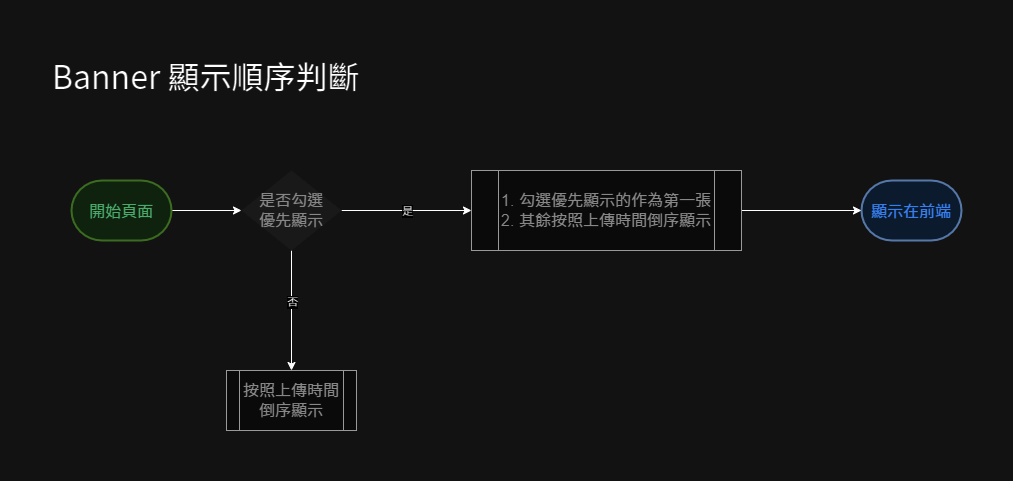

The diagram above was exported from draw.io. Its source (the exported page's mxGraphModel, read from the mxfile embedded in the PNG):
<mxGraphModel dx="4901" dy="3167" grid="1" gridSize="10" guides="1" tooltips="1" connect="1" arrows="1" fold="1" page="1" pageScale="1" pageWidth="827" pageHeight="1169" math="0" shadow="0">
  <root>
    <mxCell id="0" />
    <mxCell id="1" parent="0" />
    <mxCell id="2" value="Banner 顯示順序判斷" style="text;html=1;align=left;verticalAlign=middle;resizable=0;points=[];autosize=1;strokeColor=none;fillColor=none;fontSize=32;fontFamily=noto sans tc;fontColor=default;" vertex="1" parent="1">
      <mxGeometry x="-2461" y="-40" width="330" height="50" as="geometry" />
    </mxCell>
    <mxCell id="3" style="edgeStyle=orthogonalEdgeStyle;rounded=0;orthogonalLoop=1;jettySize=auto;html=1;" edge="1" source="5" target="9" parent="1">
      <mxGeometry relative="1" as="geometry">
        <mxPoint x="-2219.9999999999995" y="280" as="targetPoint" />
      </mxGeometry>
    </mxCell>
    <mxCell id="4" value="否" style="edgeLabel;html=1;align=center;verticalAlign=middle;resizable=0;points=[];" vertex="1" connectable="0" parent="3">
      <mxGeometry x="-0.1449" relative="1" as="geometry">
        <mxPoint as="offset" />
      </mxGeometry>
    </mxCell>
    <mxCell id="5" value="&lt;font color=&quot;#787878&quot;&gt;是否勾選&lt;br&gt;優先顯示&lt;/font&gt;" style="strokeWidth=2;html=1;shape=mxgraph.flowchart.decision;whiteSpace=wrap;fontSize=16;fillColor=#E6E6E6;strokeColor=none;" vertex="1" parent="1">
      <mxGeometry x="-2269.9999999999995" y="80" width="100" height="80" as="geometry" />
    </mxCell>
    <mxCell id="6" value="" style="edgeStyle=orthogonalEdgeStyle;rounded=0;orthogonalLoop=1;jettySize=auto;html=1;" edge="1" source="5" target="13" parent="1">
      <mxGeometry relative="1" as="geometry">
        <mxPoint x="-2170" y="120" as="sourcePoint" />
        <mxPoint x="-2059.9999999999995" y="120" as="targetPoint" />
      </mxGeometry>
    </mxCell>
    <mxCell id="7" value="是" style="edgeLabel;html=1;align=center;verticalAlign=middle;resizable=0;points=[];" vertex="1" connectable="0" parent="6">
      <mxGeometry x="0.0087" y="-3" relative="1" as="geometry">
        <mxPoint y="-3" as="offset" />
      </mxGeometry>
    </mxCell>
    <mxCell id="8" value="&lt;span style=&quot;color: rgb(69, 143, 255);&quot;&gt;顯示在前端&lt;/span&gt;" style="strokeWidth=2;html=1;shape=mxgraph.flowchart.terminator;whiteSpace=wrap;fontSize=16;fontFamily=noto sans tc;fontSource=https%3A%2F%2Ffonts.googleapis.com%2Fcss%3Ffamily%3Dnoto%2Bsans%2Btc;rounded=1;strokeColor=#6c8ebf;fontColor=default;fillColor=#dae8fc;arcSize=14;" vertex="1" parent="1">
      <mxGeometry x="-1650" y="90" width="100" height="60" as="geometry" />
    </mxCell>
    <mxCell id="9" value="&lt;font color=&quot;#787878&quot;&gt;按照上傳時間&lt;br&gt;倒序顯示&lt;br&gt;&lt;/font&gt;" style="shape=process;whiteSpace=wrap;html=1;backgroundOutline=1;fontSize=16;fillColor=#f5f5f5;fontColor=#333333;strokeColor=#666666;" vertex="1" parent="1">
      <mxGeometry x="-2285" y="280" width="130" height="60" as="geometry" />
    </mxCell>
    <mxCell id="10" style="edgeStyle=orthogonalEdgeStyle;rounded=0;orthogonalLoop=1;jettySize=auto;html=1;" edge="1" source="11" target="5" parent="1">
      <mxGeometry relative="1" as="geometry" />
    </mxCell>
    <mxCell id="11" value="&lt;font color=&quot;#278747&quot;&gt;開始頁面&lt;/font&gt;" style="strokeWidth=2;html=1;shape=mxgraph.flowchart.terminator;whiteSpace=wrap;fontSize=16;fontFamily=noto sans tc;fontSource=https%3A%2F%2Ffonts.googleapis.com%2Fcss%3Ffamily%3Dnoto%2Bsans%2Btc;rounded=1;strokeColor=#82b366;fontColor=#6C8EBF;fillColor=#d5e8d4;arcSize=14;" vertex="1" parent="1">
      <mxGeometry x="-2440" y="90" width="100" height="60" as="geometry" />
    </mxCell>
    <mxCell id="12" style="edgeStyle=orthogonalEdgeStyle;rounded=0;orthogonalLoop=1;jettySize=auto;html=1;" edge="1" source="13" target="8" parent="1">
      <mxGeometry relative="1" as="geometry" />
    </mxCell>
    <mxCell id="13" value="&lt;font color=&quot;#787878&quot;&gt;1. 勾選優先顯示的作為第一張&lt;br&gt;2. 其餘按照上傳時間倒序顯示&lt;br&gt;&lt;/font&gt;" style="shape=process;whiteSpace=wrap;html=1;backgroundOutline=1;fontSize=16;fillColor=#f5f5f5;fontColor=#333333;strokeColor=#666666;" vertex="1" parent="1">
      <mxGeometry x="-2040" y="80" width="270" height="80" as="geometry" />
    </mxCell>
  </root>
</mxGraphModel>